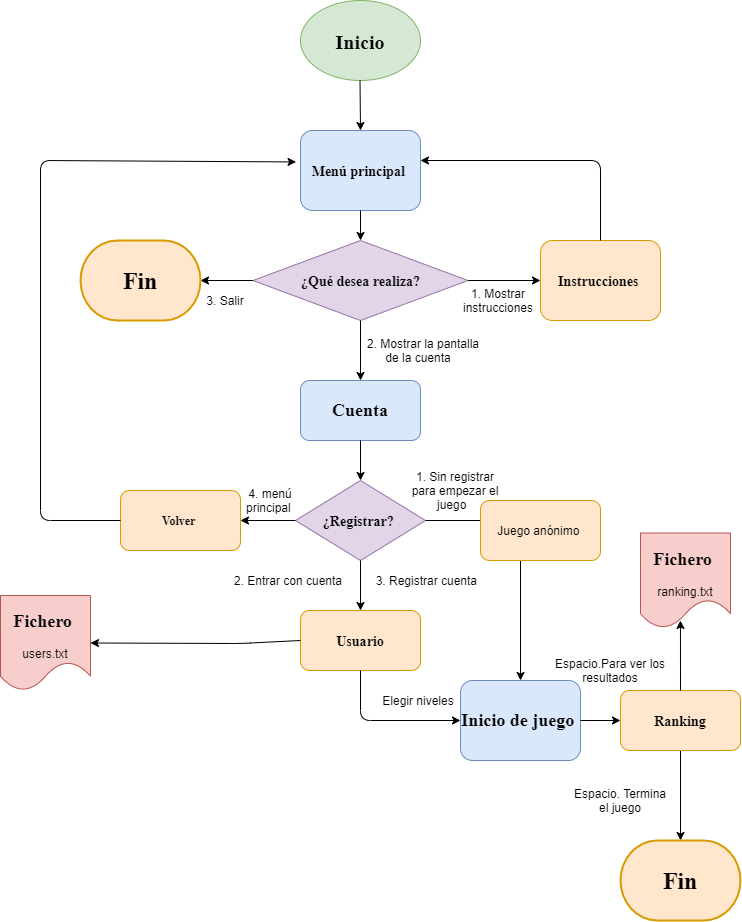

The diagram above was exported from draw.io. Its source (the exported page's mxGraphModel, read from the mxfile embedded in the PNG):
<mxGraphModel dx="1278" dy="580" grid="1" gridSize="10" guides="1" tooltips="1" connect="1" arrows="1" fold="1" page="1" pageScale="1" pageWidth="827" pageHeight="1169" math="0" shadow="0">
  <root>
    <mxCell id="0" />
    <mxCell id="1" parent="0" />
    <mxCell id="jtuFic08YQFWGf_iOHOS-1" value="&lt;h1 style=&quot;text-align: justify&quot;&gt;&lt;font face=&quot;Times New Roman&quot; style=&quot;font-size: 20px&quot;&gt;Inicio&lt;/font&gt;&lt;/h1&gt;" style="ellipse;whiteSpace=wrap;html=1;fillColor=#d5e8d4;strokeColor=#82b366;" parent="1" vertex="1">
      <mxGeometry x="340" y="120" width="120" height="80" as="geometry" />
    </mxCell>
    <mxCell id="jtuFic08YQFWGf_iOHOS-2" value="" style="endArrow=classic;html=1;" parent="1" edge="1">
      <mxGeometry width="50" height="50" relative="1" as="geometry">
        <mxPoint x="399.5" y="200" as="sourcePoint" />
        <mxPoint x="400" y="250" as="targetPoint" />
        <Array as="points">
          <mxPoint x="399.5" y="200" />
        </Array>
      </mxGeometry>
    </mxCell>
    <mxCell id="jtuFic08YQFWGf_iOHOS-4" value="&lt;h3&gt;&lt;font face=&quot;Times New Roman&quot;&gt;Menú principal&amp;nbsp;&lt;/font&gt;&lt;/h3&gt;" style="shape=ext;rounded=1;html=1;whiteSpace=wrap;fillColor=#dae8fc;strokeColor=#6c8ebf;" parent="1" vertex="1">
      <mxGeometry x="340" y="250" width="120" height="80" as="geometry" />
    </mxCell>
    <mxCell id="jtuFic08YQFWGf_iOHOS-6" value="&lt;h3&gt;&lt;font face=&quot;Times New Roman&quot;&gt;¿Qué desea realiza?&lt;/font&gt;&lt;/h3&gt;" style="rhombus;whiteSpace=wrap;html=1;fillColor=#e1d5e7;strokeColor=#9673a6;" parent="1" vertex="1">
      <mxGeometry x="292.5" y="360" width="215" height="80" as="geometry" />
    </mxCell>
    <mxCell id="jtuFic08YQFWGf_iOHOS-11" value="" style="endArrow=classic;html=1;exitX=0.5;exitY=1;exitDx=0;exitDy=0;" parent="1" source="jtuFic08YQFWGf_iOHOS-4" edge="1">
      <mxGeometry width="50" height="50" relative="1" as="geometry">
        <mxPoint x="390" y="440" as="sourcePoint" />
        <mxPoint x="400" y="360" as="targetPoint" />
      </mxGeometry>
    </mxCell>
    <mxCell id="jtuFic08YQFWGf_iOHOS-12" style="edgeStyle=orthogonalEdgeStyle;rounded=0;orthogonalLoop=1;jettySize=auto;html=1;exitX=0.5;exitY=1;exitDx=0;exitDy=0;" parent="1" source="jtuFic08YQFWGf_iOHOS-6" target="jtuFic08YQFWGf_iOHOS-6" edge="1">
      <mxGeometry relative="1" as="geometry" />
    </mxCell>
    <mxCell id="jtuFic08YQFWGf_iOHOS-13" value="" style="endArrow=classic;html=1;exitX=0.5;exitY=1;exitDx=0;exitDy=0;entryX=0.5;entryY=0;entryDx=0;entryDy=0;" parent="1" source="jtuFic08YQFWGf_iOHOS-6" target="jtuFic08YQFWGf_iOHOS-23" edge="1">
      <mxGeometry width="50" height="50" relative="1" as="geometry">
        <mxPoint x="320" y="440" as="sourcePoint" />
        <mxPoint x="320" y="480" as="targetPoint" />
      </mxGeometry>
    </mxCell>
    <mxCell id="jtuFic08YQFWGf_iOHOS-15" value="" style="endArrow=classic;html=1;exitX=0;exitY=0.5;exitDx=0;exitDy=0;" parent="1" source="jtuFic08YQFWGf_iOHOS-6" edge="1">
      <mxGeometry width="50" height="50" relative="1" as="geometry">
        <mxPoint x="390" y="530" as="sourcePoint" />
        <mxPoint x="240" y="400" as="targetPoint" />
      </mxGeometry>
    </mxCell>
    <mxCell id="jtuFic08YQFWGf_iOHOS-16" value="&lt;h3&gt;&lt;font face=&quot;Times New Roman&quot;&gt;Instrucciones&amp;nbsp;&lt;/font&gt;&lt;/h3&gt;" style="shape=ext;rounded=1;html=1;whiteSpace=wrap;fillColor=#ffe6cc;strokeColor=#d79b00;" parent="1" vertex="1">
      <mxGeometry x="580" y="360" width="120" height="80" as="geometry" />
    </mxCell>
    <mxCell id="jtuFic08YQFWGf_iOHOS-17" value="" style="endArrow=classic;html=1;exitX=0.5;exitY=0;exitDx=0;exitDy=0;" parent="1" source="jtuFic08YQFWGf_iOHOS-16" edge="1">
      <mxGeometry width="50" height="50" relative="1" as="geometry">
        <mxPoint x="640" y="357" as="sourcePoint" />
        <mxPoint x="460" y="280" as="targetPoint" />
        <Array as="points">
          <mxPoint x="640" y="280" />
        </Array>
      </mxGeometry>
    </mxCell>
    <mxCell id="jtuFic08YQFWGf_iOHOS-18" value="" style="endArrow=classic;html=1;exitX=1;exitY=0.5;exitDx=0;exitDy=0;entryX=0;entryY=0.5;entryDx=0;entryDy=0;" parent="1" source="jtuFic08YQFWGf_iOHOS-6" target="jtuFic08YQFWGf_iOHOS-16" edge="1">
      <mxGeometry width="50" height="50" relative="1" as="geometry">
        <mxPoint x="390" y="510" as="sourcePoint" />
        <mxPoint x="560" y="400" as="targetPoint" />
      </mxGeometry>
    </mxCell>
    <mxCell id="jtuFic08YQFWGf_iOHOS-20" value="&lt;h2&gt;&lt;font face=&quot;Times New Roman&quot; style=&quot;font-size: 24px&quot;&gt;Fin&lt;/font&gt;&lt;/h2&gt;" style="strokeWidth=2;html=1;shape=mxgraph.flowchart.terminator;whiteSpace=wrap;fillColor=#ffe6cc;strokeColor=#d79b00;" parent="1" vertex="1">
      <mxGeometry x="120" y="360" width="120" height="80" as="geometry" />
    </mxCell>
    <mxCell id="jtuFic08YQFWGf_iOHOS-23" value="&lt;h2&gt;&lt;font face=&quot;Times New Roman&quot;&gt;Cuenta&lt;/font&gt;&lt;/h2&gt;" style="rounded=1;whiteSpace=wrap;html=1;fillColor=#dae8fc;strokeColor=#6c8ebf;" parent="1" vertex="1">
      <mxGeometry x="340" y="500" width="120" height="60" as="geometry" />
    </mxCell>
    <mxCell id="jtuFic08YQFWGf_iOHOS-25" value="&lt;h2&gt;&lt;font face=&quot;Times New Roman&quot;&gt;Inicio de juego&amp;nbsp;&lt;/font&gt;&lt;/h2&gt;" style="rounded=1;whiteSpace=wrap;html=1;fillColor=#dae8fc;strokeColor=#6c8ebf;" parent="1" vertex="1">
      <mxGeometry x="500" y="800" width="120" height="80" as="geometry" />
    </mxCell>
    <mxCell id="jtuFic08YQFWGf_iOHOS-28" value="&lt;h3&gt;&lt;font face=&quot;Times New Roman&quot;&gt;¿Registrar?&amp;nbsp;&lt;/font&gt;&lt;/h3&gt;" style="rhombus;whiteSpace=wrap;html=1;fillColor=#e1d5e7;strokeColor=#9673a6;" parent="1" vertex="1">
      <mxGeometry x="335" y="600" width="130" height="80" as="geometry" />
    </mxCell>
    <mxCell id="jtuFic08YQFWGf_iOHOS-31" value="" style="endArrow=classic;html=1;exitX=0.5;exitY=1;exitDx=0;exitDy=0;entryX=0.5;entryY=0;entryDx=0;entryDy=0;" parent="1" source="jtuFic08YQFWGf_iOHOS-23" target="jtuFic08YQFWGf_iOHOS-28" edge="1">
      <mxGeometry width="50" height="50" relative="1" as="geometry">
        <mxPoint x="400" y="600" as="sourcePoint" />
        <mxPoint x="510" y="570" as="targetPoint" />
      </mxGeometry>
    </mxCell>
    <mxCell id="jtuFic08YQFWGf_iOHOS-33" value="&lt;h4&gt;&lt;font face=&quot;Times New Roman&quot;&gt;Volver&amp;nbsp;&lt;/font&gt;&lt;/h4&gt;" style="rounded=1;whiteSpace=wrap;html=1;fillColor=#ffe6cc;strokeColor=#d79b00;" parent="1" vertex="1">
      <mxGeometry x="160" y="610" width="120" height="60" as="geometry" />
    </mxCell>
    <mxCell id="jtuFic08YQFWGf_iOHOS-34" value="" style="endArrow=classic;html=1;exitX=0;exitY=0.5;exitDx=0;exitDy=0;entryX=1;entryY=0.5;entryDx=0;entryDy=0;" parent="1" source="jtuFic08YQFWGf_iOHOS-28" target="jtuFic08YQFWGf_iOHOS-33" edge="1">
      <mxGeometry width="50" height="50" relative="1" as="geometry">
        <mxPoint x="390" y="610" as="sourcePoint" />
        <mxPoint x="440" y="560" as="targetPoint" />
      </mxGeometry>
    </mxCell>
    <mxCell id="jtuFic08YQFWGf_iOHOS-36" value="" style="endArrow=classic;html=1;exitX=0;exitY=0.5;exitDx=0;exitDy=0;entryX=-0.037;entryY=0.393;entryDx=0;entryDy=0;entryPerimeter=0;" parent="1" source="jtuFic08YQFWGf_iOHOS-33" target="jtuFic08YQFWGf_iOHOS-4" edge="1">
      <mxGeometry width="50" height="50" relative="1" as="geometry">
        <mxPoint x="390" y="460" as="sourcePoint" />
        <mxPoint x="170" y="280" as="targetPoint" />
        <Array as="points">
          <mxPoint x="80" y="640" />
          <mxPoint x="80" y="280" />
        </Array>
      </mxGeometry>
    </mxCell>
    <mxCell id="jtuFic08YQFWGf_iOHOS-37" value="" style="endArrow=classic;html=1;exitX=0.5;exitY=1;exitDx=0;exitDy=0;" parent="1" source="jtuFic08YQFWGf_iOHOS-28" edge="1">
      <mxGeometry width="50" height="50" relative="1" as="geometry">
        <mxPoint x="390" y="860" as="sourcePoint" />
        <mxPoint x="400" y="730" as="targetPoint" />
      </mxGeometry>
    </mxCell>
    <mxCell id="jtuFic08YQFWGf_iOHOS-38" value="&lt;h3&gt;&lt;font face=&quot;Times New Roman&quot;&gt;Usuario&lt;/font&gt;&lt;/h3&gt;" style="rounded=1;whiteSpace=wrap;html=1;fillColor=#ffe6cc;strokeColor=#d79b00;" parent="1" vertex="1">
      <mxGeometry x="340" y="730" width="120" height="60" as="geometry" />
    </mxCell>
    <mxCell id="jtuFic08YQFWGf_iOHOS-39" value="" style="endArrow=classic;html=1;exitX=0.5;exitY=1;exitDx=0;exitDy=0;entryX=0;entryY=0.5;entryDx=0;entryDy=0;" parent="1" source="jtuFic08YQFWGf_iOHOS-38" target="jtuFic08YQFWGf_iOHOS-25" edge="1">
      <mxGeometry width="50" height="50" relative="1" as="geometry">
        <mxPoint x="390" y="840" as="sourcePoint" />
        <mxPoint x="440" y="790" as="targetPoint" />
        <Array as="points">
          <mxPoint x="400" y="840" />
        </Array>
      </mxGeometry>
    </mxCell>
    <mxCell id="jtuFic08YQFWGf_iOHOS-44" value="" style="endArrow=classic;html=1;exitX=0.5;exitY=1;exitDx=0;exitDy=0;entryX=0.5;entryY=0;entryDx=0;entryDy=0;entryPerimeter=0;" parent="1" edge="1" target="jtuFic08YQFWGf_iOHOS-45" source="jtuFic08YQFWGf_iOHOS-54">
      <mxGeometry width="50" height="50" relative="1" as="geometry">
        <mxPoint x="580" y="880" as="sourcePoint" />
        <mxPoint x="580" y="920" as="targetPoint" />
      </mxGeometry>
    </mxCell>
    <mxCell id="jtuFic08YQFWGf_iOHOS-45" value="&lt;h2&gt;&lt;font face=&quot;Times New Roman&quot; style=&quot;font-size: 24px&quot;&gt;Fin&lt;/font&gt;&lt;/h2&gt;" style="strokeWidth=2;html=1;shape=mxgraph.flowchart.terminator;whiteSpace=wrap;fillColor=#ffe6cc;strokeColor=#d79b00;" parent="1" vertex="1">
      <mxGeometry x="660" y="960" width="120" height="80" as="geometry" />
    </mxCell>
    <mxCell id="jtuFic08YQFWGf_iOHOS-53" value="&lt;h2&gt;&lt;font face=&quot;Times New Roman&quot;&gt;Fichero&lt;/font&gt;&amp;nbsp;&lt;/h2&gt;ranking.txt" style="shape=document;whiteSpace=wrap;html=1;boundedLbl=1;fillColor=#f8cecc;strokeColor=#b85450;" parent="1" vertex="1">
      <mxGeometry x="680" y="652.5" width="90" height="95" as="geometry" />
    </mxCell>
    <mxCell id="jtuFic08YQFWGf_iOHOS-54" value="&lt;h3&gt;&lt;font face=&quot;Times New Roman&quot;&gt;Ranking&lt;/font&gt;&lt;/h3&gt;" style="rounded=1;whiteSpace=wrap;html=1;fillColor=#ffe6cc;strokeColor=#d79b00;" parent="1" vertex="1">
      <mxGeometry x="660" y="810" width="120" height="60" as="geometry" />
    </mxCell>
    <mxCell id="jtuFic08YQFWGf_iOHOS-55" value="" style="endArrow=classic;html=1;exitX=0.5;exitY=0;exitDx=0;exitDy=0;entryX=0.444;entryY=0.921;entryDx=0;entryDy=0;entryPerimeter=0;" parent="1" source="jtuFic08YQFWGf_iOHOS-54" edge="1" target="jtuFic08YQFWGf_iOHOS-53">
      <mxGeometry width="50" height="50" relative="1" as="geometry">
        <mxPoint x="390" y="640" as="sourcePoint" />
        <mxPoint x="120" y="760" as="targetPoint" />
      </mxGeometry>
    </mxCell>
    <mxCell id="jtuFic08YQFWGf_iOHOS-57" value="3. Salir" style="text;html=1;strokeColor=none;fillColor=none;align=center;verticalAlign=middle;whiteSpace=wrap;rounded=0;" parent="1" vertex="1">
      <mxGeometry x="240" y="410" width="50" height="20" as="geometry" />
    </mxCell>
    <mxCell id="jtuFic08YQFWGf_iOHOS-60" value="1. Mostrar instrucciones" style="text;html=1;strokeColor=none;fillColor=none;align=center;verticalAlign=middle;whiteSpace=wrap;rounded=0;" parent="1" vertex="1">
      <mxGeometry x="507.5" y="410" width="60" height="20" as="geometry" />
    </mxCell>
    <mxCell id="jtuFic08YQFWGf_iOHOS-61" value="2. Mostrar la pantalla de la cuenta&amp;nbsp; &amp;nbsp;" style="text;html=1;strokeColor=none;fillColor=none;align=center;verticalAlign=middle;whiteSpace=wrap;rounded=0;" parent="1" vertex="1">
      <mxGeometry x="400" y="460" width="126" height="20" as="geometry" />
    </mxCell>
    <mxCell id="jtuFic08YQFWGf_iOHOS-62" value="1. Sin registrar para empezar el juego&amp;nbsp;&amp;nbsp;" style="text;html=1;strokeColor=none;fillColor=none;align=center;verticalAlign=middle;whiteSpace=wrap;rounded=0;" parent="1" vertex="1">
      <mxGeometry x="450" y="600" width="90" height="20" as="geometry" />
    </mxCell>
    <mxCell id="jtuFic08YQFWGf_iOHOS-64" value="3. Registrar cuenta&amp;nbsp;" style="text;html=1;strokeColor=none;fillColor=none;align=center;verticalAlign=middle;whiteSpace=wrap;rounded=0;" parent="1" vertex="1">
      <mxGeometry x="410" y="690" width="116" height="20" as="geometry" />
    </mxCell>
    <mxCell id="jtuFic08YQFWGf_iOHOS-65" value="Espacio.Para ver los resultados" style="text;html=1;strokeColor=none;fillColor=none;align=center;verticalAlign=middle;whiteSpace=wrap;rounded=0;" parent="1" vertex="1">
      <mxGeometry x="590" y="780" width="120" height="20" as="geometry" />
    </mxCell>
    <mxCell id="jtuFic08YQFWGf_iOHOS-66" style="edgeStyle=orthogonalEdgeStyle;rounded=0;orthogonalLoop=1;jettySize=auto;html=1;exitX=0.5;exitY=1;exitDx=0;exitDy=0;" parent="1" source="jtuFic08YQFWGf_iOHOS-65" target="jtuFic08YQFWGf_iOHOS-65" edge="1">
      <mxGeometry relative="1" as="geometry" />
    </mxCell>
    <mxCell id="jtuFic08YQFWGf_iOHOS-67" value="Elegir niveles" style="text;html=1;strokeColor=none;fillColor=none;align=center;verticalAlign=middle;whiteSpace=wrap;rounded=0;" parent="1" vertex="1">
      <mxGeometry x="407.5" y="810" width="100" height="20" as="geometry" />
    </mxCell>
    <mxCell id="jtuFic08YQFWGf_iOHOS-68" value="4. menú principal&amp;nbsp;" style="text;html=1;strokeColor=none;fillColor=none;align=center;verticalAlign=middle;whiteSpace=wrap;rounded=0;" parent="1" vertex="1">
      <mxGeometry x="270" y="610" width="80" height="20" as="geometry" />
    </mxCell>
    <mxCell id="jtuFic08YQFWGf_iOHOS-70" value="&lt;br&gt;" style="text;html=1;strokeColor=none;fillColor=none;align=center;verticalAlign=middle;whiteSpace=wrap;rounded=0;" parent="1" vertex="1">
      <mxGeometry x="640" y="770" width="40" height="20" as="geometry" />
    </mxCell>
    <mxCell id="jtuFic08YQFWGf_iOHOS-75" value="" style="endArrow=classic;html=1;exitX=1;exitY=0.5;exitDx=0;exitDy=0;entryX=0.5;entryY=0;entryDx=0;entryDy=0;" parent="1" source="jtuFic08YQFWGf_iOHOS-28" target="jtuFic08YQFWGf_iOHOS-25" edge="1">
      <mxGeometry width="50" height="50" relative="1" as="geometry">
        <mxPoint x="600" y="670" as="sourcePoint" />
        <mxPoint x="600" y="790" as="targetPoint" />
        <Array as="points">
          <mxPoint x="560" y="640" />
        </Array>
      </mxGeometry>
    </mxCell>
    <mxCell id="jtuFic08YQFWGf_iOHOS-76" value="Juego anónimo&amp;nbsp;" style="rounded=1;whiteSpace=wrap;html=1;fillColor=#ffe6cc;strokeColor=#d79b00;" parent="1" vertex="1">
      <mxGeometry x="520" y="620" width="120" height="60" as="geometry" />
    </mxCell>
    <mxCell id="MelsSstZFM8nAUlJTWKp-1" value="" style="endArrow=classic;html=1;exitX=0;exitY=0.5;exitDx=0;exitDy=0;entryX=1;entryY=0.5;entryDx=0;entryDy=0;" edge="1" parent="1" source="jtuFic08YQFWGf_iOHOS-38" target="MelsSstZFM8nAUlJTWKp-3">
      <mxGeometry width="50" height="50" relative="1" as="geometry">
        <mxPoint x="390" y="730" as="sourcePoint" />
        <mxPoint x="280" y="880" as="targetPoint" />
        <Array as="points">
          <mxPoint x="280" y="763" />
        </Array>
      </mxGeometry>
    </mxCell>
    <mxCell id="MelsSstZFM8nAUlJTWKp-3" value="&lt;h2&gt;&lt;font face=&quot;Times New Roman&quot;&gt;Fichero&lt;/font&gt;&amp;nbsp;&lt;/h2&gt;users.txt" style="shape=document;whiteSpace=wrap;html=1;boundedLbl=1;fillColor=#f8cecc;strokeColor=#b85450;" vertex="1" parent="1">
      <mxGeometry x="40" y="715" width="90" height="95" as="geometry" />
    </mxCell>
    <mxCell id="MelsSstZFM8nAUlJTWKp-4" value="2. Entrar con cuenta" style="text;html=1;strokeColor=none;fillColor=none;align=center;verticalAlign=middle;whiteSpace=wrap;rounded=0;" vertex="1" parent="1">
      <mxGeometry x="270" y="690" width="116" height="20" as="geometry" />
    </mxCell>
    <mxCell id="MelsSstZFM8nAUlJTWKp-5" value="" style="endArrow=classic;html=1;exitX=1;exitY=0.5;exitDx=0;exitDy=0;" edge="1" parent="1" source="jtuFic08YQFWGf_iOHOS-25">
      <mxGeometry width="50" height="50" relative="1" as="geometry">
        <mxPoint x="390" y="740" as="sourcePoint" />
        <mxPoint x="660" y="840" as="targetPoint" />
      </mxGeometry>
    </mxCell>
    <mxCell id="MelsSstZFM8nAUlJTWKp-7" value="Espacio. Termina el juego" style="text;html=1;strokeColor=none;fillColor=none;align=center;verticalAlign=middle;whiteSpace=wrap;rounded=0;" vertex="1" parent="1">
      <mxGeometry x="610" y="910" width="100" height="20" as="geometry" />
    </mxCell>
  </root>
</mxGraphModel>